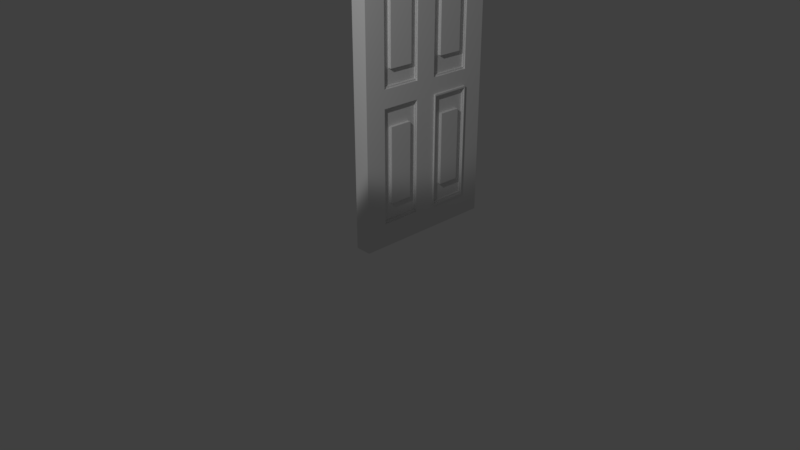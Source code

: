# Source: door.blend  (saved by Blender 2.79.0; exported with 4.5.12 LTS)
import bpy
from mathutils import Matrix  # noqa: F401  (used for matrix-valued properties, if any)

bpy.ops.wm.read_factory_settings(use_empty=True)
scene = bpy.context.scene
scene.name = 'Scene'

# ---- collections
col_collection_1 = bpy.data.collections.new('Collection 1'); scene.collection.children.link(col_collection_1)

# ---- materials (node trees are filled in below, after node groups)
mat_material = bpy.data.materials.new('Material')
mat_material.alpha_threshold = 0.0
mat_material.use_transparent_shadow = False
mat_material.roughness = 0.5
mat_material.line_color = (0.0, 0.0, 0.0, 1.0)

# ---- material node trees

# ---- world
world_world = bpy.data.worlds.new('World'); scene.world = world_world
world_world.color = (0.05088, 0.05088, 0.05088)
world_world.use_sun_shadow = False
world_world.sun_shadow_jitter_overblur = 0.0
world_world.cycles.sampling_method = 'MANUAL'

# ---- cameras
cam_camera = bpy.data.cameras.new('Camera')
cam_camera.clip_end = 100.0
cam_camera.lens = 35.0
cam_camera.sensor_width = 32.0
cam_camera.sensor_height = 18.0
cam_camera.ortho_scale = 7.314
cam_camera.dof.focus_distance = 0.0
cam_camera.dof.aperture_fstop = 128.0

# ---- lights
light_sun = bpy.data.lights.new('Sun', 'SPOT')
light_sun.transmission_factor = 0.0
light_sun.energy = 500.0
light_sun.shadow_buffer_clip_start = 0.5
light_sun.shadow_soft_size = 0.1
light_sun.shadow_maximum_resolution = 0.006
light_sun.use_absolute_resolution = True

# ---- meshes
me_door = bpy.data.meshes.new('door')
me_door.from_pydata([(0.0, 2.0, 0.0), (0.0, 3.354e-07, 0.0), (-2.0, 1.788e-07, 0.0), (-2.0, 2.0, 0.0), (4.768e-07, 2.0, 2.0), (-6.557e-07, -2.606e-07, 2.0), (-2.0, 3.576e-07, 2.0), (-2.0, 2.0, 2.0), (4.334e-07, 2.0, 1.911), (-5.959e-07, -2.063e-07, 1.911), (-2.0, 3.413e-07, 1.911), (-2.0, 2.0, 1.911), (3.818e-07, 2.0, 1.733), (-5.25e-07, -1.419e-07, 1.733), (-2.0, 3.22e-07, 1.733), (-2.0, 2.0, 1.733), (3.481e-07, 2.0, 1.644), (-4.787e-07, -9.973e-08, 1.644), (-2.0, 3.094e-07, 1.644), (-2.0, 2.0, 1.644), (3.089e-07, 2.0, 0.9333), (-4.247e-07, -5.07e-08, 0.9333), (-2.0, 2.947e-07, 0.9333), (-2.0, 2.0, 0.9333), (2.869e-07, 2.0, 0.9333), (-3.945e-07, -2.319e-08, 0.9333), (-2.0, 2.864e-07, 0.9333), (-2.0, 2.0, 0.9333), (1.15e-07, 2.0, 0.8444), (-1.581e-07, 1.917e-07, 0.8444), (-2.0, 2.219e-07, 0.8444), (-2.0, 2.0, 0.8444), (6.408e-08, 2.0, 0.1333), (-8.811e-08, 2.553e-07, 0.1333), (-2.0, 2.028e-07, 0.1333), (-2.0, 2.0, 0.1333), (0.0, 0.28, 0.0), (-2.0, 0.28, 0.0), (-4.572e-07, 0.28, 2.0), (-2.0, 0.28, 2.0), (-2.0, 0.28, 1.911), (-4.089e-07, 0.29, 1.901), (-3.63e-07, 0.29, 1.743), (-2.0, 0.28, 1.733), (-2.0, 0.28, 1.644), (-3.295e-07, 0.29, 1.634), (-2.926e-07, 0.29, 0.9433), (-2.0, 0.28, 0.9333), (-2.0, 0.28, 0.9333), (-2.751e-07, 0.28, 0.9333), (-1.087e-07, 0.29, 0.8344), (-2.0, 0.28, 0.8444), (-2.0, 0.28, 0.1333), (-6.08e-08, 0.29, 0.1433), (-2.0, 0.85, 0.0), (-2.0, 0.85, 2.0), (-2.0, 0.85, 1.911), (-2.0, 0.85, 1.733), (-2.0, 0.85, 1.644), (-2.0, 0.85, 0.9333), (-2.0, 0.85, 0.9333), (-2.0, 0.85, 0.8444), (-2.0, 0.85, 0.1333), (0.0, 0.85, 0.0), (-1.302e-07, 0.85, 2.0), (-1.215e-07, 0.84, 1.901), (-1.11e-07, 0.84, 1.743), (-9.867e-08, 0.84, 1.634), (-8.864e-08, 0.84, 0.9433), (-7.834e-08, 0.85, 0.9333), (-3.203e-08, 0.84, 0.8344), (-1.902e-08, 0.84, 0.1433), (-2.0, 1.13, 0.0), (-2.0, 1.13, 2.0), (-2.0, 1.13, 1.911), (-2.0, 1.13, 1.733), (-2.0, 1.13, 1.644), (-2.0, 1.13, 0.9333), (-2.0, 1.13, 0.9333), (-2.0, 1.13, 0.8444), (-2.0, 1.13, 0.1333), (0.0, 1.13, 0.0), (1.733e-07, 1.13, 2.0), (1.589e-07, 1.15, 1.891), (1.462e-07, 1.15, 1.753), (1.265e-07, 1.13, 1.644), (1.123e-07, 1.13, 0.9333), (1.043e-07, 1.13, 0.9333), (4.19e-08, 1.14, 0.8344), (2.415e-08, 1.14, 0.1433), (-2.0, 1.7, 0.0), (-2.0, 1.7, 2.0), (-2.0, 1.7, 1.911), (-2.0, 1.7, 1.733), (-2.0, 1.7, 1.644), (-2.0, 1.7, 0.9333), (-2.0, 1.7, 0.9333), (-2.0, 1.7, 0.8444), (-2.0, 1.7, 0.1333), (0.0, 1.7, 0.0), (3.205e-07, 1.7, 2.0), (2.839e-07, 1.68, 1.891), (2.552e-07, 1.68, 1.753), (2.34e-07, 1.7, 1.644), (2.076e-07, 1.7, 0.9333), (1.928e-07, 1.7, 0.9333), (7.641e-08, 1.69, 0.8344), (4.295e-08, 1.69, 0.1433), (-1.183e-07, 0.85, 1.911), (-4.155e-07, 0.28, 1.911), (-1.043e-07, 0.85, 1.733), (-3.661e-07, 0.28, 1.733), (1.162e-07, 0.83, 1.891), (-1.571e-07, 0.3, 1.891), (1.273e-07, 0.83, 1.753), (-1.162e-07, 0.3, 1.753), (1.192e-07, 0.84, 1.901), (-1.639e-07, 0.29, 1.901), (1.341e-07, 0.84, 1.743), (-1.192e-07, 0.29, 1.743), (-0.2, 0.7996, 1.861), (-0.2, 0.3304, 1.861), (-0.2, 0.7996, 1.784), (-0.2, 0.3304, 1.784), (-9.506e-08, 0.85, 1.644), (-3.338e-07, 0.28, 1.644), (-8.435e-08, 0.85, 0.9333), (-2.962e-07, 0.28, 0.9333), (-0.2, 0.83, 1.624), (-0.2, 0.3, 1.624), (-0.2, 0.83, 0.9533), (-0.2, 0.3, 0.9533), (-0.2, 0.84, 1.634), (-0.2, 0.29, 1.634), (-0.2, 0.84, 0.9433), (-0.2, 0.29, 0.9433), (-0.4, 0.7348, 1.529), (-0.4, 0.3952, 1.529), (-0.4, 0.7348, 1.049), (-0.4, 0.3952, 1.049), (-0.2, 1.69, 1.634), (-0.2, 1.14, 1.634), (-0.2, 1.69, 0.9433), (-0.2, 1.14, 0.9433), (-0.2, 1.7, 1.644), (-0.2, 1.13, 1.644), (-0.2, 1.7, 0.9333), (-0.2, 1.13, 0.9333), (-0.4, 1.585, 1.529), (-0.4, 1.245, 1.529), (-0.4, 1.585, 1.049), (-0.4, 1.245, 1.049), (-0.4, 1.69, 1.634), (-0.4, 1.14, 1.634), (-0.4, 1.69, 0.9433), (-0.4, 1.14, 0.9433), (2.913e-07, 1.7, 1.911), (1.575e-07, 1.13, 1.911), (2.566e-07, 1.7, 1.733), (1.388e-07, 1.13, 1.733), (2.876e-07, 1.69, 1.901), (1.582e-07, 1.14, 1.901), (2.559e-07, 1.69, 1.743), (1.425e-07, 1.14, 1.743), (-0.2, 1.65, 1.861), (-0.2, 1.18, 1.861), (-0.2, 1.65, 1.784), (-0.2, 1.18, 1.784), (-3.139e-08, 0.85, 0.8444), (-1.102e-07, 0.28, 0.8444), (-1.75e-08, 0.85, 0.1333), (-6.144e-08, 0.28, 0.1333), (-0.2, 0.83, 0.8244), (-0.2, 0.3, 0.8244), (-0.2, 0.83, 0.1533), (-0.2, 0.3, 0.1533), (-0.2, 0.84, 0.8344), (-0.2, 0.29, 0.8344), (-0.2, 0.84, 0.1433), (-0.2, 0.29, 0.1433), (-0.4, 0.7248, 0.7192), (-0.4, 0.4052, 0.7192), (-0.4, 0.7248, 0.2585), (-0.4, 0.4052, 0.2585), (-0.4, 0.83, 0.8244), (-0.4, 0.3, 0.8244), (-0.4, 0.83, 0.1533), (-0.4, 0.3, 0.1533), (7.727e-08, 1.7, 0.8444), (4.179e-08, 1.13, 0.8444), (4.307e-08, 1.7, 0.1333), (2.329e-08, 1.13, 0.1333), (0.2, 1.68, 0.8244), (0.2, 1.15, 0.8244), (0.2, 1.68, 0.1533), (0.2, 1.15, 0.1533), (0.2, 1.69, 0.8344), (0.2, 1.14, 0.8344), (0.2, 1.69, 0.1433), (0.2, 1.14, 0.1433), (7.375e-08, 1.67, 0.8144), (4.479e-08, 1.16, 0.8144), (4.461e-08, 1.67, 0.1633), (3.056e-08, 1.16, 0.1633), (7.451e-08, 1.68, 0.8244), (4.47e-08, 1.15, 0.8244), (4.47e-08, 1.68, 0.1533), (2.98e-08, 1.15, 0.1533), (-0.2, 1.565, 0.7092), (-0.2, 1.265, 0.7092), (-0.2, 1.565, 0.2685), (-0.2, 1.265, 0.2685), (-0.2, 1.67, 0.8144), (-0.2, 1.16, 0.8144), (-0.2, 1.67, 0.1633), (-0.2, 1.16, 0.1633), (-0.2, 1.66, 0.8044), (-0.2, 1.17, 0.8044), (-0.2, 1.66, 0.1733), (-0.2, 1.17, 0.1733), (-0.4, 0.82, 0.8144), (-0.4, 0.31, 0.8144), (-0.4, 0.82, 0.1633), (-0.4, 0.31, 0.1633), (-0.4, 0.83, 1.624), (-0.4, 0.3, 1.624), (-0.4, 0.83, 0.9533), (-0.4, 0.3, 0.9533), (-0.4, 1.68, 1.624), (-0.4, 1.15, 1.624), (-0.4, 1.68, 0.9533), (-0.4, 1.15, 0.9533), (-1.192e-07, 0.7348, 1.529), (-2.98e-07, 0.3952, 1.529), (-1.192e-07, 0.7348, 1.049), (-2.682e-07, 0.3952, 1.049), (2.086e-07, 1.585, 1.529), (1.49e-07, 1.245, 1.529), (1.788e-07, 1.585, 1.049), (1.49e-07, 1.245, 1.049), (-2.98e-08, 0.7248, 0.7192), (-8.941e-08, 0.4052, 0.7192), (-2.98e-08, 0.7248, 0.2585), (-5.96e-08, 0.4052, 0.2585), (0.2, 1.565, 0.7092), (0.2, 1.265, 0.7092), (0.2, 1.565, 0.2685), (0.2, 1.265, 0.2685), (-0.2, 0.83, 1.891), (-0.2, 0.3, 1.891), (-0.2, 0.83, 1.753), (-0.2, 0.3, 1.753), (-0.2, 1.68, 1.891), (-0.2, 1.15, 1.891), (-0.2, 1.68, 1.753), (-0.2, 1.15, 1.753), (0.2, 0.7996, 1.861), (0.2, 0.3304, 1.861), (0.2, 0.7996, 1.784), (0.2, 0.3304, 1.784), (0.2, 1.65, 1.861), (0.2, 1.18, 1.861), (0.2, 1.65, 1.784), (0.2, 1.18, 1.784)], [], [(36, 1, 2, 37), (38, 39, 6, 5), (109, 38, 5, 9), (9, 5, 6, 10), (92, 91, 7, 11), (32, 0, 3, 35), (4, 8, 11, 7), (93, 92, 11, 15), (13, 9, 10, 14), (111, 109, 9, 13), (125, 111, 13, 17), (17, 13, 14, 18), (94, 93, 15, 19), (8, 12, 15, 11), (95, 94, 19, 23), (21, 17, 18, 22), (127, 125, 17, 21), (12, 16, 19, 15), (49, 127, 21, 25), (25, 21, 22, 26), (96, 95, 23, 27), (16, 20, 23, 19), (97, 96, 27, 31), (29, 25, 26, 30), (169, 49, 25, 29), (20, 24, 27, 23), (171, 169, 29, 33), (33, 29, 30, 34), (98, 97, 31, 35), (24, 28, 31, 27), (90, 98, 35, 3), (1, 33, 34, 2), (36, 171, 33, 1), (28, 32, 35, 31), (63, 170, 171, 36), (2, 34, 52, 37), (34, 30, 51, 52), (70, 50, 177, 176), (168, 69, 49, 169), (30, 26, 48, 51), (26, 22, 47, 48), (69, 126, 127, 49), (67, 45, 133, 132), (22, 18, 44, 47), (18, 14, 43, 44), (124, 110, 111, 125), (41, 42, 119, 117), (14, 10, 40, 43), (10, 6, 39, 40), (108, 64, 38, 109), (64, 55, 39, 38), (63, 36, 37, 54), (81, 63, 54, 72), (82, 73, 55, 64), (157, 82, 64, 108), (159, 157, 108, 110), (85, 159, 110, 124), (86, 85, 124, 126), (87, 86, 126, 69), (189, 87, 69, 168), (191, 189, 168, 170), (81, 191, 170, 63), (37, 52, 62, 54), (52, 51, 61, 62), (51, 48, 60, 61), (48, 47, 59, 60), (47, 44, 58, 59), (44, 43, 57, 58), (43, 40, 56, 57), (40, 39, 55, 56), (99, 190, 191, 81), (88, 89, 199, 197), (188, 105, 87, 189), (105, 104, 86, 87), (86, 104, 146, 147), (103, 158, 159, 85), (102, 101, 252, 254), (156, 100, 82, 157), (100, 91, 73, 82), (99, 81, 72, 90), (54, 62, 80, 72), (62, 61, 79, 80), (61, 60, 78, 79), (60, 59, 77, 78), (59, 58, 76, 77), (58, 57, 75, 76), (57, 56, 74, 75), (56, 55, 73, 74), (0, 99, 90, 3), (4, 7, 91, 100), (8, 4, 100, 156), (12, 8, 156, 158), (16, 12, 158, 103), (20, 16, 103, 104), (24, 20, 104, 105), (28, 24, 105, 188), (32, 28, 188, 190), (0, 32, 190, 99), (72, 80, 98, 90), (80, 79, 97, 98), (79, 78, 96, 97), (78, 77, 95, 96), (77, 76, 94, 95), (76, 75, 93, 94), (75, 74, 92, 93), (74, 73, 91, 92), (41, 65, 108, 109), (66, 42, 111, 110), (42, 41, 109, 111), (65, 66, 110, 108), (114, 112, 248, 250), (65, 41, 117, 116), (66, 65, 116, 118), (42, 66, 118, 119), (113, 112, 116, 117), (114, 115, 119, 118), (115, 113, 117, 119), (112, 114, 118, 116), (122, 120, 256, 258), (115, 114, 250, 251), (113, 115, 251, 249), (112, 113, 249, 248), (45, 67, 124, 125), (68, 46, 127, 126), (46, 45, 125, 127), (67, 68, 126, 124), (129, 131, 227, 225), (68, 67, 132, 134), (46, 68, 134, 135), (45, 46, 135, 133), (129, 128, 132, 133), (130, 131, 135, 134), (131, 129, 133, 135), (128, 130, 134, 132), (137, 139, 235, 233), (128, 129, 225, 224), (130, 128, 224, 226), (131, 130, 226, 227), (141, 143, 155, 153), (104, 103, 144, 146), (103, 85, 145, 144), (85, 86, 147, 145), (141, 140, 144, 145), (142, 143, 147, 146), (143, 141, 145, 147), (140, 142, 146, 144), (150, 148, 236, 238), (140, 141, 153, 152), (142, 140, 152, 154), (143, 142, 154, 155), (229, 228, 152, 153), (230, 231, 155, 154), (231, 229, 153, 155), (228, 230, 154, 152), (161, 160, 156, 157), (162, 163, 159, 158), (163, 161, 157, 159), (160, 162, 158, 156), (83, 101, 160, 161), (102, 84, 163, 162), (84, 83, 161, 163), (101, 102, 162, 160), (165, 167, 263, 261), (84, 102, 254, 255), (83, 84, 255, 253), (101, 83, 253, 252), (50, 70, 168, 169), (71, 53, 171, 170), (53, 50, 169, 171), (70, 71, 170, 168), (173, 175, 187, 185), (71, 70, 176, 178), (53, 71, 178, 179), (50, 53, 179, 177), (173, 172, 176, 177), (174, 175, 179, 178), (175, 173, 177, 179), (172, 174, 178, 176), (183, 182, 242, 243), (172, 173, 185, 184), (174, 172, 184, 186), (175, 174, 186, 187), (221, 220, 184, 185), (222, 223, 187, 186), (223, 221, 185, 187), (220, 222, 186, 184), (88, 106, 188, 189), (107, 89, 191, 190), (89, 88, 189, 191), (106, 107, 190, 188), (193, 195, 207, 205), (106, 88, 197, 196), (107, 106, 196, 198), (89, 107, 198, 199), (193, 192, 196, 197), (194, 195, 199, 198), (195, 193, 197, 199), (192, 194, 198, 196), (202, 200, 212, 214), (192, 193, 205, 204), (194, 192, 204, 206), (195, 194, 206, 207), (201, 200, 204, 205), (202, 203, 207, 206), (203, 201, 205, 207), (200, 202, 206, 204), (210, 208, 244, 246), (203, 202, 214, 215), (201, 203, 215, 213), (200, 201, 213, 212), (217, 216, 212, 213), (218, 219, 215, 214), (219, 217, 213, 215), (216, 218, 214, 212), (209, 208, 216, 217), (210, 211, 219, 218), (211, 209, 217, 219), (208, 210, 218, 216), (181, 180, 220, 221), (182, 183, 223, 222), (183, 181, 221, 223), (180, 182, 222, 220), (137, 136, 224, 225), (138, 139, 227, 226), (139, 137, 225, 227), (136, 138, 226, 224), (149, 148, 228, 229), (150, 151, 231, 230), (151, 149, 229, 231), (148, 150, 230, 228), (234, 232, 233, 235), (136, 137, 233, 232), (138, 136, 232, 234), (139, 138, 234, 235), (238, 236, 237, 239), (151, 150, 238, 239), (149, 151, 239, 237), (148, 149, 237, 236), (242, 240, 241, 243), (181, 183, 243, 241), (180, 181, 241, 240), (182, 180, 240, 242), (246, 244, 245, 247), (211, 210, 246, 247), (209, 211, 247, 245), (208, 209, 245, 244), (121, 120, 248, 249), (122, 123, 251, 250), (123, 121, 249, 251), (120, 122, 250, 248), (165, 164, 252, 253), (166, 167, 255, 254), (167, 165, 253, 255), (164, 166, 254, 252), (258, 256, 257, 259), (123, 122, 258, 259), (121, 123, 259, 257), (120, 121, 257, 256), (262, 260, 261, 263), (164, 165, 261, 260), (166, 164, 260, 262), (167, 166, 262, 263)])
me_door.materials.append(mat_material)
me_door.use_remesh_preserve_volume = False
me_door.use_remesh_preserve_attributes = False
me_door.use_mirror_vertex_groups = False
me_door.update()

# ---- objects
ob_sun = bpy.data.objects.new('Sun', light_sun)
ob_door = bpy.data.objects.new('door', me_door)
ob_camera = bpy.data.objects.new('Camera', cam_camera)

# ---- transforms, parenting, visibility, modifiers, constraints
ob_sun.location = (2.494, -4.804, 6.319)
ob_sun.rotation_euler = (1.104, -0.1644, 0.8052)
ob_sun.lineart.crease_threshold = 0.0
ob_door.location = (0.0, 0.0, 0.0)
ob_door.scale = (0.1136, 1.0, 2.25)
ob_door.lock_rotations_4d = False
ob_door.empty_display_type = 'ARROWS'
ob_door.lineart.crease_threshold = 0.0
ob_camera.location = (7.481, -6.508, 5.344)
ob_camera.rotation_euler = (1.109, 0.0, 0.8149)
ob_camera.lock_rotations_4d = False
ob_camera.empty_display_type = 'ARROWS'
ob_camera.color = (0.0, 0.0, 0.0, 0.0)
ob_camera.display_type = 'WIRE'
ob_camera.lineart.crease_threshold = 0.0

# ---- collection membership
col_collection_1.objects.link(ob_sun)
col_collection_1.objects.link(ob_door)
col_collection_1.objects.link(ob_camera)

# ---- scene / render settings (as saved in the file)
scene.camera = ob_camera
scene.frame_start = 1; scene.frame_end = 250; scene.frame_set(1)
scene.render.engine = 'BLENDER_EEVEE_NEXT'
scene.render.resolution_percentage = 50
scene.render.dither_intensity = 0.0
scene.cycles.use_denoising = False
scene.cycles.samples = 128
scene.cycles.sampling_pattern = 'TABULATED_SOBOL'
scene.cycles.use_adaptive_sampling = False
scene.cycles.use_light_tree = False
scene.cycles.blur_glossy = 0.0
scene.cycles.sample_clamp_indirect = 0.0
scene.view_settings.view_transform = 'Standard'
bpy.context.view_layer.update()

